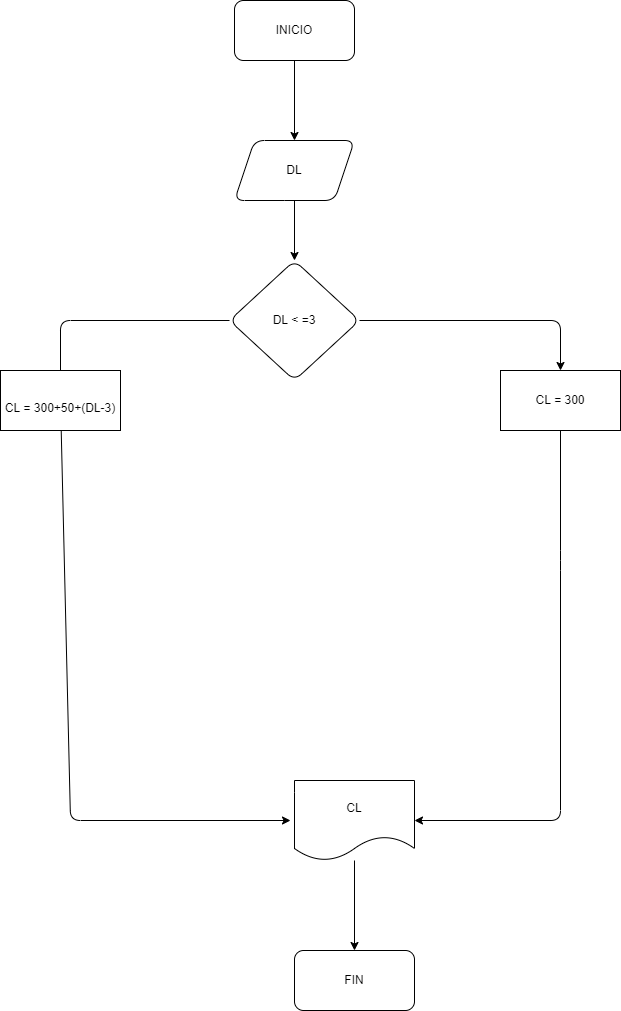

The diagram above was exported from draw.io. Its source (the exported page's mxGraphModel, read from the mxfile embedded in the PNG):
<mxGraphModel dx="1195" dy="825" grid="1" gridSize="10" guides="1" tooltips="1" connect="1" arrows="1" fold="1" page="1" pageScale="1" pageWidth="827" pageHeight="1169" math="0" shadow="0">
  <root>
    <mxCell id="0" />
    <mxCell id="1" parent="0" />
    <mxCell id="4" value="" style="edgeStyle=none;html=1;" edge="1" parent="1" source="2" target="3">
      <mxGeometry relative="1" as="geometry" />
    </mxCell>
    <mxCell id="2" value="INICIO" style="rounded=1;whiteSpace=wrap;html=1;" vertex="1" parent="1">
      <mxGeometry x="354" y="40" width="120" height="60" as="geometry" />
    </mxCell>
    <mxCell id="6" style="edgeStyle=none;html=1;entryX=0.5;entryY=0;entryDx=0;entryDy=0;" edge="1" parent="1" source="3" target="5">
      <mxGeometry relative="1" as="geometry" />
    </mxCell>
    <mxCell id="3" value="DL&lt;br&gt;" style="shape=parallelogram;perimeter=parallelogramPerimeter;whiteSpace=wrap;html=1;fixedSize=1;rounded=1;" vertex="1" parent="1">
      <mxGeometry x="354" y="180" width="120" height="60" as="geometry" />
    </mxCell>
    <mxCell id="7" style="edgeStyle=none;html=1;" edge="1" parent="1" source="5" target="8">
      <mxGeometry relative="1" as="geometry">
        <mxPoint x="640" y="460" as="targetPoint" />
        <Array as="points">
          <mxPoint x="680" y="360" />
        </Array>
      </mxGeometry>
    </mxCell>
    <mxCell id="10" style="edgeStyle=none;html=1;" edge="1" parent="1" source="5">
      <mxGeometry relative="1" as="geometry">
        <mxPoint x="180" y="420" as="targetPoint" />
        <Array as="points">
          <mxPoint x="180" y="360" />
        </Array>
      </mxGeometry>
    </mxCell>
    <mxCell id="5" value="DL &amp;lt; =3" style="rhombus;whiteSpace=wrap;html=1;rounded=1;" vertex="1" parent="1">
      <mxGeometry x="349" y="300" width="130" height="120" as="geometry" />
    </mxCell>
    <mxCell id="15" style="edgeStyle=none;html=1;" edge="1" parent="1" source="8" target="13">
      <mxGeometry relative="1" as="geometry">
        <mxPoint x="540" y="600" as="targetPoint" />
        <Array as="points">
          <mxPoint x="680" y="600" />
          <mxPoint x="680" y="860" />
        </Array>
      </mxGeometry>
    </mxCell>
    <mxCell id="8" value="CL = 300" style="rounded=0;whiteSpace=wrap;html=1;" vertex="1" parent="1">
      <mxGeometry x="620" y="410" width="120" height="60" as="geometry" />
    </mxCell>
    <mxCell id="16" style="edgeStyle=none;html=1;" edge="1" parent="1" source="13" target="17">
      <mxGeometry relative="1" as="geometry">
        <mxPoint x="414" y="710" as="targetPoint" />
      </mxGeometry>
    </mxCell>
    <mxCell id="13" value="CL" style="shape=document;whiteSpace=wrap;html=1;boundedLbl=1;" vertex="1" parent="1">
      <mxGeometry x="414" y="820" width="120" height="80" as="geometry" />
    </mxCell>
    <mxCell id="17" value="FIN" style="rounded=1;whiteSpace=wrap;html=1;" vertex="1" parent="1">
      <mxGeometry x="414" y="990" width="120" height="60" as="geometry" />
    </mxCell>
    <mxCell id="28" style="edgeStyle=none;html=1;" edge="1" parent="1" source="20">
      <mxGeometry relative="1" as="geometry">
        <mxPoint x="410" y="860" as="targetPoint" />
        <Array as="points">
          <mxPoint x="190" y="860" />
        </Array>
      </mxGeometry>
    </mxCell>
    <mxCell id="20" value="&lt;br&gt;CL = 300+50+(DL-3)" style="rounded=0;whiteSpace=wrap;html=1;" vertex="1" parent="1">
      <mxGeometry x="120" y="410" width="120" height="60" as="geometry" />
    </mxCell>
  </root>
</mxGraphModel>